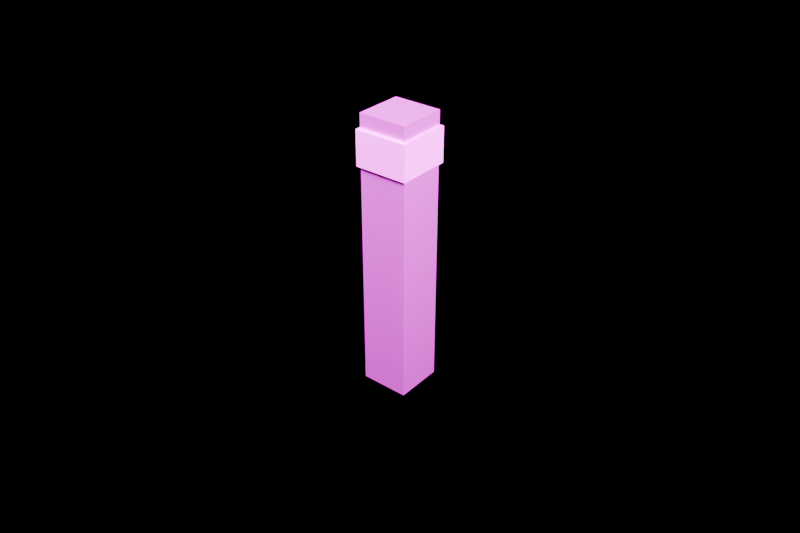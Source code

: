 # Source: bollard.blend  (saved by Blender 5.2.45; exported with 4.5.12 LTS)
import bpy
from mathutils import Matrix  # noqa: F401  (used for matrix-valued properties, if any)

bpy.ops.wm.read_factory_settings(use_empty=True)
scene = bpy.context.scene
scene.name = 'Component_bollard'

# ---- collections
col_component_bollard = bpy.data.collections.new('Component_bollard'); scene.collection.children.link(col_component_bollard)
col_90 = bpy.data.collections.new('90_预览灯光相机'); scene.collection.children.link(col_90)

# ---- images (referenced by path relative to the original .blend; pixels are not part of the script)
import os
ASSET_DIR = os.environ.get("B2B_ASSET_DIR", "")  # directory of the original .blend (textures are referenced by path, not embedded)
HERE = os.path.dirname(os.path.abspath(__file__))  # packed textures are extracted next to this script under _unpacked/

def load_image(name, relpath, width, height, colorspace="sRGB"):
    """Load a texture the original file referenced (path relative to the .blend, or extracted next to this script)."""
    p = next((c for c in (os.path.join(HERE, relpath), os.path.join(ASSET_DIR, relpath)) if relpath and os.path.exists(c)), "")
    if p:
        img = bpy.data.images.load(p, check_existing=True)
        img.name = name
    else:  # same state as the original file: an image datablock whose file is absent (Cycles renders it pink)
        img = bpy.data.images.new(name, width, height)
        img.source = "FILE"
        img.filepath = "//" + (relpath or name)
    img.colorspace_settings.name = colorspace
    return img
img_td_shared_palette_001 = load_image('TD_Shared_Palette.001', 'tower_district_palette.png', 1024, 1024, 'sRGB')

# ---- materials (node trees are filled in below, after node groups)
mat_td_metal = bpy.data.materials.new('TD_Metal')
mat_td_matte = bpy.data.materials.new('TD_Matte')

# ---- material node trees
mat_td_metal.use_nodes = True; mat_td_metal.node_tree.nodes.clear()
_N = mat_td_metal.node_tree.nodes; _L = mat_td_metal.node_tree.links
n0 = _N.new('ShaderNodeBsdfPrincipled'); n0.name = 'Principled BSDF'; n0.location = (-200, 100)
n0.inputs[1].default_value = 0.61
n0.inputs[2].default_value = 0.37
n0.inputs[10].default_value = 0.005
n0.inputs[19].default_value = 0.15
n1 = _N.new('ShaderNodeOutputMaterial'); n1.name = 'Material Output'; n1.location = (200, 100)
n2 = _N.new('ShaderNodeTexImage'); n2.name = 'Image Texture'; n2.location = (0, 0)
n2.image = img_td_shared_palette_001
n2.interpolation = 'Closest'
n3 = _N.new('ShaderNodeUVMap'); n3.name = 'UV Map'; n3.location = (0, 0)
n3.width = 160
n3.uv_map = 'PaletteUV'
n4 = _N.new('ShaderNodeAttribute'); n4.name = 'Attribute'; n4.location = (0, 0)
n4.label = '每实例色盘偏移 / no geometry duplication'
n4.attribute_type = 'INSTANCER'
n4.attribute_name = 'palette_shift'
n5 = _N.new('ShaderNodeAttribute'); n5.name = 'Attribute.001'; n5.location = (0, 0)
n5.attribute_name = 'PaletteVariantMask'
n6 = _N.new('ShaderNodeVectorMath'); n6.name = 'Vector Math'; n6.location = (0, 0)
n6.operation = 'SCALE'
n7 = _N.new('ShaderNodeVectorMath'); n7.name = 'Vector Math.001'; n7.location = (0, 0)
_L.new(n0.outputs[0], n1.inputs[0])
_L.new(n2.outputs[0], n0.inputs[0])
_L.new(n4.outputs[1], n6.inputs[0])
_L.new(n5.outputs[2], n6.inputs[3])
_L.new(n3.outputs[0], n7.inputs[0])
_L.new(n6.outputs[0], n7.inputs[1])
_L.new(n7.outputs[0], n2.inputs[0])
n1.is_active_output = True
mat_td_matte.use_nodes = True; mat_td_matte.node_tree.nodes.clear()
_N = mat_td_matte.node_tree.nodes; _L = mat_td_matte.node_tree.links
n0 = _N.new('ShaderNodeBsdfPrincipled'); n0.name = 'Principled BSDF'; n0.location = (-200, 100)
n0.inputs[1].default_value = 0.03
n0.inputs[2].default_value = 0.76
n0.inputs[10].default_value = 0.005
n1 = _N.new('ShaderNodeOutputMaterial'); n1.name = 'Material Output'; n1.location = (200, 100)
n2 = _N.new('ShaderNodeTexImage'); n2.name = 'Image Texture'; n2.location = (0, 0)
n2.image = img_td_shared_palette_001
n2.interpolation = 'Closest'
n3 = _N.new('ShaderNodeUVMap'); n3.name = 'UV Map'; n3.location = (0, 0)
n3.width = 160
n3.uv_map = 'PaletteUV'
n4 = _N.new('ShaderNodeAttribute'); n4.name = 'Attribute'; n4.location = (0, 0)
n4.label = '每实例色盘偏移 / no geometry duplication'
n4.attribute_type = 'INSTANCER'
n4.attribute_name = 'palette_shift'
n5 = _N.new('ShaderNodeAttribute'); n5.name = 'Attribute.001'; n5.location = (0, 0)
n5.attribute_name = 'PaletteVariantMask'
n6 = _N.new('ShaderNodeVectorMath'); n6.name = 'Vector Math'; n6.location = (0, 0)
n6.operation = 'SCALE'
n7 = _N.new('ShaderNodeVectorMath'); n7.name = 'Vector Math.001'; n7.location = (0, 0)
_L.new(n0.outputs[0], n1.inputs[0])
_L.new(n2.outputs[0], n0.inputs[0])
_L.new(n4.outputs[1], n6.inputs[0])
_L.new(n5.outputs[2], n6.inputs[3])
_L.new(n3.outputs[0], n7.inputs[0])
_L.new(n6.outputs[0], n7.inputs[1])
_L.new(n7.outputs[0], n2.inputs[0])
n1.is_active_output = True

# ---- cameras
cam_previewcamera = bpy.data.cameras.new('PreviewCamera')
cam_previewcamera.lens = 42.0

# ---- lights
light_preview_key = bpy.data.lights.new('Preview_key', 'AREA')
light_preview_key.energy = 1000.0
light_preview_key.shape = 'RECTANGLE'
light_preview_key.size = 1.0
light_preview_key.size_y = 1.0
light_preview_fill = bpy.data.lights.new('Preview_fill', 'AREA')
light_preview_fill.energy = 500.0
light_preview_fill.shape = 'RECTANGLE'
light_preview_fill.size = 1.0
light_preview_fill.size_y = 1.0

# ---- meshes
me_bollard = bpy.data.meshes.new('bollard_主体')
me_bollard.from_pydata([(-0.09, -0.09, 0.0), (-0.09, -0.09, 1.04), (-0.09, 0.09, 0.0), (-0.09, 0.09, 1.04), (0.09, -0.09, 0.0), (0.09, -0.09, 1.04), (0.09, 0.09, 0.0), (0.09, 0.09, 1.04), (-0.1, -0.1, 0.855), (-0.1, -0.1, 0.985), (-0.1, 0.1, 0.855), (-0.1, 0.1, 0.985), (0.1, -0.1, 0.855), (0.1, -0.1, 0.985), (0.1, 0.1, 0.855), (0.1, 0.1, 0.985)], [], [(0, 2, 6, 4), (1, 5, 7, 3), (0, 4, 5, 1), (2, 3, 7, 6), (0, 1, 3, 2), (4, 6, 7, 5), (8, 10, 14, 12), (9, 13, 15, 11), (8, 12, 13, 9), (10, 11, 15, 14), (8, 9, 11, 10), (12, 14, 15, 13)])
me_bollard.polygons.foreach_set('material_index', [0, 0, 0, 0, 0, 0, 1, 1, 1, 1, 1, 1])
_uv = me_bollard.uv_layers.new(name='PaletteUV')
_uv.uv.foreach_set('vector', [0.2632, 0.01325, 0.2632, 0.04925, 0.2993, 0.04925, 0.2993, 0.01325, 0.2632, 0.01325, 0.2632, 0.04925, 0.2993, 0.04925, 0.2993, 0.01325, 0.2632, 0.01325, 0.2632, 0.04925, 0.2993, 0.04925, 0.2993, 0.01325, 0.2632, 0.01325, 0.2632, 0.04925, 0.2993, 0.04925, 0.2993, 0.01325, 0.2632, 0.01325, 0.2632, 0.04925, 0.2993, 0.04925, 0.2993, 0.01325, 0.2632, 0.01325, 0.2632, 0.04925, 0.2993, 0.04925, 0.2993, 0.01325, 0.2632, 0.07575, 0.2632, 0.1117, 0.2993, 0.1117, 0.2993, 0.07575, 0.2632, 0.07575, 0.2632, 0.1117, 0.2993, 0.1117, 0.2993, 0.07575, 0.2632, 0.07575, 0.2632, 0.1117, 0.2993, 0.1117, 0.2993, 0.07575, 0.2632, 0.07575, 0.2632, 0.1117, 0.2993, 0.1117, 0.2993, 0.07575, 0.2632, 0.07575, 0.2632, 0.1117, 0.2993, 0.1117, 0.2993, 0.07575, 0.2632, 0.07575, 0.2632, 0.1117, 0.2993, 0.1117, 0.2993, 0.07575])
me_bollard.materials.append(mat_td_metal)
me_bollard.materials.append(mat_td_matte)
me_bollard.update()

# ---- objects
ob_root_bollard = bpy.data.objects.new('ROOT_bollard', None)
ob_bollard = bpy.data.objects.new('bollard_主体', me_bollard)
ob_previewcamera = bpy.data.objects.new('PreviewCamera', cam_previewcamera)
ob_preview_key = bpy.data.objects.new('Preview_key', light_preview_key)
ob_preview_fill = bpy.data.objects.new('Preview_fill', light_preview_fill)

# ---- transforms, parenting, visibility, modifiers, constraints
ob_root_bollard.location = (0.0, 0.0, 0.0)
ob_bollard.parent = ob_root_bollard
ob_bollard.location = (0.0, 0.0, 0.0)
ob_previewcamera.location = (1.749, -2.144, 2.144)
ob_previewcamera.rotation_euler = (1.026, 3.473e-08, 0.6842)
ob_preview_key.location = (-1.5, -1.8, 3.468)
ob_preview_key.rotation_euler = (0.6631, 3.307e-08, -0.6947)
ob_preview_fill.location = (2.1, -0.3, 2.268)
ob_preview_fill.rotation_euler = (0.8672, 7.217e-08, 1.429)

# ---- collection membership
col_component_bollard.objects.link(ob_root_bollard)
col_component_bollard.objects.link(ob_bollard)
col_90.objects.link(ob_previewcamera)
col_90.objects.link(ob_preview_key)
col_90.objects.link(ob_preview_fill)

# ---- scene / render settings (as saved in the file)
scene.camera = ob_previewcamera
scene.frame_start = 1; scene.frame_end = 240; scene.frame_set(1)
scene.render.engine = 'BLENDER_EEVEE_NEXT'
scene.render.resolution_x = 768
scene.render.resolution_y = 512
scene.render.bake_bias = 0.0
scene.render.bake_samples = 0
scene.render.compositor_device = 'GPU'
scene.eevee.taa_render_samples = 16
scene.eevee.use_volume_custom_range = False
scene.eevee.fast_gi_thickness_near = 0.1
scene.eevee.fast_gi_thickness_far = 0.0
scene.eevee.ray_tracing_options.screen_trace_thickness = 0.1
bpy.context.view_layer.update()

